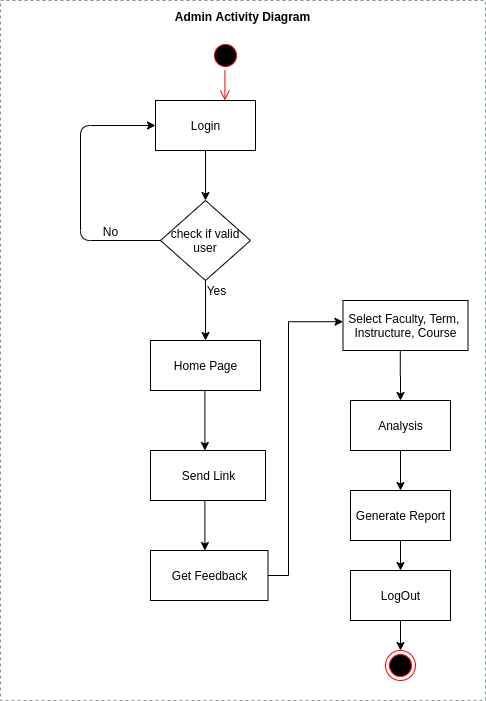

The diagram above was exported from draw.io. Its source (the exported page's mxGraphModel, read from the mxfile embedded in the PNG):
<mxGraphModel dx="1594" dy="911" grid="1" gridSize="10" guides="1" tooltips="1" connect="1" arrows="1" fold="1" page="1" pageScale="1" pageWidth="1169" pageHeight="826" background="#ffffff" math="0" shadow="0">
  <root>
    <mxCell id="0" />
    <mxCell id="1" parent="0" />
    <mxCell id="5YznS1LPmeC9e_NgOXI--73" value="&lt;b&gt;&lt;font color=&quot;#000000&quot;&gt;Admin Activity Diagram&lt;/font&gt;&lt;/b&gt;" style="outlineConnect=0;gradientColor=none;html=1;whiteSpace=wrap;fontSize=12;fontStyle=0;strokeColor=#879196;fillColor=none;verticalAlign=top;align=center;fontColor=#879196;dashed=1;spacingTop=3;" vertex="1" parent="1">
      <mxGeometry x="280" y="10" width="485" height="700" as="geometry" />
    </mxCell>
    <mxCell id="5YznS1LPmeC9e_NgOXI--74" value="Login" style="html=1;dashed=0;whitespace=wrap;" vertex="1" parent="1">
      <mxGeometry x="435" y="110" width="100" height="50" as="geometry" />
    </mxCell>
    <mxCell id="5YznS1LPmeC9e_NgOXI--75" value="check if valid user" style="rhombus;whiteSpace=wrap;html=1;" vertex="1" parent="1">
      <mxGeometry x="440" y="210" width="90" height="80" as="geometry" />
    </mxCell>
    <mxCell id="5YznS1LPmeC9e_NgOXI--76" value="" style="endArrow=classic;html=1;exitX=0.5;exitY=1;exitDx=0;exitDy=0;" edge="1" parent="1" source="5YznS1LPmeC9e_NgOXI--74" target="5YznS1LPmeC9e_NgOXI--75">
      <mxGeometry width="50" height="50" relative="1" as="geometry">
        <mxPoint x="865" y="270" as="sourcePoint" />
        <mxPoint x="505" y="200" as="targetPoint" />
      </mxGeometry>
    </mxCell>
    <mxCell id="5YznS1LPmeC9e_NgOXI--77" value="" style="endArrow=classic;html=1;exitX=0.5;exitY=1;exitDx=0;exitDy=0;entryX=0.5;entryY=0;entryDx=0;entryDy=0;" edge="1" parent="1" source="5YznS1LPmeC9e_NgOXI--75" target="5YznS1LPmeC9e_NgOXI--83">
      <mxGeometry width="50" height="50" relative="1" as="geometry">
        <mxPoint x="865" y="270" as="sourcePoint" />
        <mxPoint x="505" y="350" as="targetPoint" />
      </mxGeometry>
    </mxCell>
    <mxCell id="5YznS1LPmeC9e_NgOXI--78" value="Yes" style="text;html=1;align=center;verticalAlign=middle;resizable=0;points=[];labelBackgroundColor=#ffffff;" vertex="1" connectable="0" parent="5YznS1LPmeC9e_NgOXI--77">
      <mxGeometry x="-0.3667" y="1" relative="1" as="geometry">
        <mxPoint x="9" y="-9" as="offset" />
      </mxGeometry>
    </mxCell>
    <mxCell id="5YznS1LPmeC9e_NgOXI--79" value="" style="endArrow=classic;html=1;exitX=0;exitY=0.5;exitDx=0;exitDy=0;entryX=0;entryY=0.5;entryDx=0;entryDy=0;" edge="1" parent="1" source="5YznS1LPmeC9e_NgOXI--75" target="5YznS1LPmeC9e_NgOXI--74">
      <mxGeometry width="50" height="50" relative="1" as="geometry">
        <mxPoint x="515" y="300" as="sourcePoint" />
        <mxPoint x="384.9999999999998" y="250" as="targetPoint" />
        <Array as="points">
          <mxPoint x="360" y="250" />
          <mxPoint x="360" y="135" />
        </Array>
      </mxGeometry>
    </mxCell>
    <mxCell id="5YznS1LPmeC9e_NgOXI--80" value="No" style="text;html=1;align=center;verticalAlign=middle;resizable=0;points=[];labelBackgroundColor=#ffffff;" vertex="1" connectable="0" parent="5YznS1LPmeC9e_NgOXI--79">
      <mxGeometry x="-0.6267" y="-4" relative="1" as="geometry">
        <mxPoint y="-6" as="offset" />
      </mxGeometry>
    </mxCell>
    <mxCell id="5YznS1LPmeC9e_NgOXI--82" value="" style="ellipse;html=1;shape=startState;fillColor=#000000;strokeColor=#ff0000;" vertex="1" parent="1">
      <mxGeometry x="490" y="50" width="30" height="30" as="geometry" />
    </mxCell>
    <mxCell id="5YznS1LPmeC9e_NgOXI--83" value="Home Page" style="html=1;" vertex="1" parent="1">
      <mxGeometry x="430" y="350" width="110" height="50" as="geometry" />
    </mxCell>
    <mxCell id="5YznS1LPmeC9e_NgOXI--85" value="" style="endArrow=classic;html=1;exitX=0.5;exitY=1;exitDx=0;exitDy=0;" edge="1" parent="1">
      <mxGeometry width="50" height="50" relative="1" as="geometry">
        <mxPoint x="484.40999999999997" y="400" as="sourcePoint" />
        <mxPoint x="484.40999999999997" y="460" as="targetPoint" />
      </mxGeometry>
    </mxCell>
    <mxCell id="5YznS1LPmeC9e_NgOXI--86" value="Send Link" style="html=1;" vertex="1" parent="1">
      <mxGeometry x="430" y="460" width="115" height="50" as="geometry" />
    </mxCell>
    <mxCell id="5YznS1LPmeC9e_NgOXI--88" value="" style="edgeStyle=orthogonalEdgeStyle;html=1;verticalAlign=bottom;endArrow=open;endSize=8;strokeColor=#ff0000;" edge="1" parent="1">
      <mxGeometry relative="1" as="geometry">
        <mxPoint x="504.4100000000001" y="110" as="targetPoint" />
        <mxPoint x="504.4100000000001" y="80" as="sourcePoint" />
      </mxGeometry>
    </mxCell>
    <mxCell id="5YznS1LPmeC9e_NgOXI--90" value="" style="endArrow=classic;html=1;exitX=0.5;exitY=1;exitDx=0;exitDy=0;" edge="1" parent="1">
      <mxGeometry width="50" height="50" relative="1" as="geometry">
        <mxPoint x="484.4100000000001" y="510" as="sourcePoint" />
        <mxPoint x="484.4100000000001" y="560" as="targetPoint" />
      </mxGeometry>
    </mxCell>
    <mxCell id="5YznS1LPmeC9e_NgOXI--113" value="" style="edgeStyle=orthogonalEdgeStyle;rounded=0;orthogonalLoop=1;jettySize=auto;html=1;exitX=1;exitY=0.5;exitDx=0;exitDy=0;entryX=0;entryY=0.424;entryDx=0;entryDy=0;entryPerimeter=0;" edge="1" parent="1" source="5YznS1LPmeC9e_NgOXI--91" target="5YznS1LPmeC9e_NgOXI--96">
      <mxGeometry relative="1" as="geometry">
        <Array as="points">
          <mxPoint x="568" y="585" />
          <mxPoint x="568" y="331" />
        </Array>
      </mxGeometry>
    </mxCell>
    <mxCell id="5YznS1LPmeC9e_NgOXI--91" value="Get Feedback" style="html=1;dashed=0;whitespace=wrap;" vertex="1" parent="1">
      <mxGeometry x="430" y="560" width="117.5" height="50" as="geometry" />
    </mxCell>
    <mxCell id="5YznS1LPmeC9e_NgOXI--96" value="Select Faculty, Term, &lt;br&gt;Instructure, Course" style="html=1;dashed=0;whitespace=wrap;" vertex="1" parent="1">
      <mxGeometry x="622.5" y="310" width="125" height="50" as="geometry" />
    </mxCell>
    <mxCell id="5YznS1LPmeC9e_NgOXI--98" value="Analysis" style="html=1;dashed=0;whitespace=wrap;" vertex="1" parent="1">
      <mxGeometry x="630" y="410" width="100" height="50" as="geometry" />
    </mxCell>
    <mxCell id="5YznS1LPmeC9e_NgOXI--103" value="" style="edgeStyle=orthogonalEdgeStyle;rounded=0;orthogonalLoop=1;jettySize=auto;html=1;" edge="1" parent="1" source="5YznS1LPmeC9e_NgOXI--102">
      <mxGeometry relative="1" as="geometry">
        <mxPoint x="680.25" y="610" as="targetPoint" />
        <Array as="points">
          <mxPoint x="680.25" y="600" />
        </Array>
      </mxGeometry>
    </mxCell>
    <mxCell id="5YznS1LPmeC9e_NgOXI--100" value="Generate Report" style="html=1;dashed=0;whitespace=wrap;" vertex="1" parent="1">
      <mxGeometry x="630" y="500" width="100" height="50" as="geometry" />
    </mxCell>
    <mxCell id="5YznS1LPmeC9e_NgOXI--115" value="" style="edgeStyle=orthogonalEdgeStyle;rounded=0;orthogonalLoop=1;jettySize=auto;html=1;entryX=0.5;entryY=0;entryDx=0;entryDy=0;" edge="1" parent="1" target="5YznS1LPmeC9e_NgOXI--100">
      <mxGeometry relative="1" as="geometry">
        <mxPoint x="680" y="460" as="sourcePoint" />
        <mxPoint x="684.5" y="490" as="targetPoint" />
        <Array as="points">
          <mxPoint x="680" y="460" />
        </Array>
      </mxGeometry>
    </mxCell>
    <mxCell id="5YznS1LPmeC9e_NgOXI--102" value="LogOut" style="html=1;dashed=0;whitespace=wrap;" vertex="1" parent="1">
      <mxGeometry x="630" y="580" width="100" height="50" as="geometry" />
    </mxCell>
    <mxCell id="5YznS1LPmeC9e_NgOXI--116" value="" style="edgeStyle=orthogonalEdgeStyle;rounded=0;orthogonalLoop=1;jettySize=auto;html=1;" edge="1" parent="1" source="5YznS1LPmeC9e_NgOXI--100" target="5YznS1LPmeC9e_NgOXI--102">
      <mxGeometry relative="1" as="geometry">
        <mxPoint x="680.3200000000002" y="550" as="sourcePoint" />
        <mxPoint x="680.25" y="610" as="targetPoint" />
        <Array as="points" />
      </mxGeometry>
    </mxCell>
    <mxCell id="5YznS1LPmeC9e_NgOXI--95" value="" style="ellipse;html=1;shape=endState;fillColor=#000000;strokeColor=#ff0000;" vertex="1" parent="1">
      <mxGeometry x="665" y="660" width="30" height="30" as="geometry" />
    </mxCell>
    <mxCell id="5YznS1LPmeC9e_NgOXI--117" value="" style="edgeStyle=orthogonalEdgeStyle;rounded=0;orthogonalLoop=1;jettySize=auto;html=1;" edge="1" parent="1" source="5YznS1LPmeC9e_NgOXI--102" target="5YznS1LPmeC9e_NgOXI--95">
      <mxGeometry relative="1" as="geometry">
        <mxPoint x="680" y="630" as="sourcePoint" />
        <mxPoint x="680.25" y="685" as="targetPoint" />
      </mxGeometry>
    </mxCell>
    <mxCell id="5YznS1LPmeC9e_NgOXI--118" value="" style="edgeStyle=orthogonalEdgeStyle;rounded=0;orthogonalLoop=1;jettySize=auto;html=1;entryX=0.5;entryY=0;entryDx=0;entryDy=0;" edge="1" parent="1" target="5YznS1LPmeC9e_NgOXI--98">
      <mxGeometry relative="1" as="geometry">
        <mxPoint x="679.8" y="360" as="sourcePoint" />
        <mxPoint x="679.8" y="400" as="targetPoint" />
        <Array as="points" />
      </mxGeometry>
    </mxCell>
  </root>
</mxGraphModel>